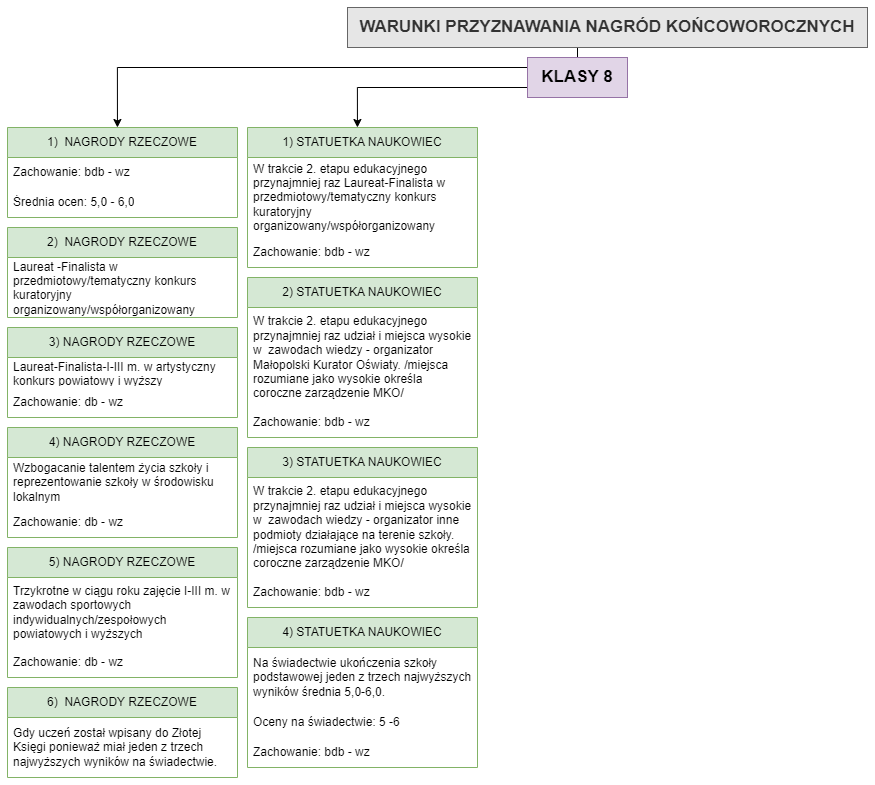

The diagram above was exported from draw.io. Its source (the exported page's mxGraphModel, read from the mxfile embedded in the PNG):
<mxGraphModel dx="1434" dy="-88" grid="1" gridSize="10" guides="1" tooltips="1" connect="1" arrows="1" fold="1" page="1" pageScale="1" pageWidth="1169" pageHeight="827" background="#ffffff" math="0" shadow="0">
  <root>
    <mxCell id="0" />
    <mxCell id="1" parent="0" />
    <mxCell id="3fdjg_dYF4XDZxPCwvmZ-54" style="edgeStyle=orthogonalEdgeStyle;rounded=0;orthogonalLoop=1;jettySize=auto;html=1;exitX=0;exitY=0.5;exitDx=0;exitDy=0;entryX=0.478;entryY=0;entryDx=0;entryDy=0;entryPerimeter=0;" edge="1" parent="1" source="mgSrJ-JiRIp8hNSHGx5W-3" target="3fdjg_dYF4XDZxPCwvmZ-35">
      <mxGeometry relative="1" as="geometry">
        <mxPoint x="550" y="950" as="targetPoint" />
        <Array as="points">
          <mxPoint x="560" y="900" />
          <mxPoint x="150" y="900" />
        </Array>
      </mxGeometry>
    </mxCell>
    <mxCell id="3fdjg_dYF4XDZxPCwvmZ-70" style="edgeStyle=orthogonalEdgeStyle;rounded=0;orthogonalLoop=1;jettySize=auto;html=1;exitX=0;exitY=0.75;exitDx=0;exitDy=0;entryX=0.478;entryY=0;entryDx=0;entryDy=0;entryPerimeter=0;" edge="1" parent="1" source="mgSrJ-JiRIp8hNSHGx5W-3" target="3fdjg_dYF4XDZxPCwvmZ-57">
      <mxGeometry relative="1" as="geometry">
        <mxPoint x="390" y="950" as="targetPoint" />
      </mxGeometry>
    </mxCell>
    <mxCell id="8C6OrYJxeJGLxZFXaMJt-1" value="" style="edgeStyle=orthogonalEdgeStyle;rounded=0;orthogonalLoop=1;jettySize=auto;html=1;fontSize=15;" edge="1" parent="1" source="mgSrJ-JiRIp8hNSHGx5W-3" target="mgSrJ-JiRIp8hNSHGx5W-2">
      <mxGeometry relative="1" as="geometry" />
    </mxCell>
    <mxCell id="mgSrJ-JiRIp8hNSHGx5W-3" value="KLASY 8" style="whiteSpace=wrap;html=1;fillColor=#e1d5e7;strokeColor=#9673a6;fontStyle=1;fontSize=17;" parent="1" vertex="1">
      <mxGeometry x="560" y="890" width="100" height="40" as="geometry" />
    </mxCell>
    <mxCell id="mgSrJ-JiRIp8hNSHGx5W-2" value="WARUNKI PRZYZNAWANIA NAGRÓD KOŃCOWOROCZNYCH" style="whiteSpace=wrap;html=1;fillColor=#E6E6E6;strokeColor=#666666;fontColor=#333333;fontStyle=1;fontSize=17;" parent="1" vertex="1">
      <mxGeometry x="380" y="840" width="520" height="40" as="geometry" />
    </mxCell>
    <mxCell id="3fdjg_dYF4XDZxPCwvmZ-35" value="1)&amp;nbsp; NAGRODY RZECZOWE" style="swimlane;fontStyle=0;childLayout=stackLayout;horizontal=1;startSize=30;horizontalStack=0;resizeParent=1;resizeParentMax=0;resizeLast=0;collapsible=1;marginBottom=0;whiteSpace=wrap;html=1;fillColor=#d5e8d4;strokeColor=#82b366;" vertex="1" parent="1">
      <mxGeometry x="40" y="960" width="230" height="90" as="geometry" />
    </mxCell>
    <mxCell id="3fdjg_dYF4XDZxPCwvmZ-36" value="Zachowanie: bdb - wz" style="text;strokeColor=none;fillColor=none;align=left;verticalAlign=middle;spacingLeft=4;spacingRight=4;overflow=hidden;points=[[0,0.5],[1,0.5]];portConstraint=eastwest;rotatable=0;whiteSpace=wrap;html=1;" vertex="1" parent="3fdjg_dYF4XDZxPCwvmZ-35">
      <mxGeometry y="30" width="230" height="30" as="geometry" />
    </mxCell>
    <mxCell id="3fdjg_dYF4XDZxPCwvmZ-37" value="Średnia ocen: 5,0 - 6,0" style="text;strokeColor=none;fillColor=none;align=left;verticalAlign=middle;spacingLeft=4;spacingRight=4;overflow=hidden;points=[[0,0.5],[1,0.5]];portConstraint=eastwest;rotatable=0;whiteSpace=wrap;html=1;" vertex="1" parent="3fdjg_dYF4XDZxPCwvmZ-35">
      <mxGeometry y="60" width="230" height="30" as="geometry" />
    </mxCell>
    <mxCell id="3fdjg_dYF4XDZxPCwvmZ-40" value="2)&amp;nbsp; NAGRODY RZECZOWE" style="swimlane;fontStyle=0;childLayout=stackLayout;horizontal=1;startSize=30;horizontalStack=0;resizeParent=1;resizeParentMax=0;resizeLast=0;collapsible=1;marginBottom=0;whiteSpace=wrap;html=1;fillColor=#d5e8d4;strokeColor=#82b366;" vertex="1" parent="1">
      <mxGeometry x="40" y="1060" width="230" height="90" as="geometry" />
    </mxCell>
    <mxCell id="3fdjg_dYF4XDZxPCwvmZ-41" value="Laureat -Finalista w przedmiotowy/tematyczny konkurs kuratoryjny organizowany/współorganizowany" style="text;strokeColor=none;fillColor=none;align=left;verticalAlign=middle;spacingLeft=4;spacingRight=4;overflow=hidden;points=[[0,0.5],[1,0.5]];portConstraint=eastwest;rotatable=0;whiteSpace=wrap;html=1;" vertex="1" parent="3fdjg_dYF4XDZxPCwvmZ-40">
      <mxGeometry y="30" width="230" height="60" as="geometry" />
    </mxCell>
    <mxCell id="3fdjg_dYF4XDZxPCwvmZ-42" value="3) NAGRODY RZECZOWE" style="swimlane;fontStyle=0;childLayout=stackLayout;horizontal=1;startSize=30;horizontalStack=0;resizeParent=1;resizeParentMax=0;resizeLast=0;collapsible=1;marginBottom=0;whiteSpace=wrap;html=1;fillColor=#d5e8d4;strokeColor=#82b366;" vertex="1" parent="1">
      <mxGeometry x="40" y="1160" width="230" height="90" as="geometry" />
    </mxCell>
    <mxCell id="3fdjg_dYF4XDZxPCwvmZ-43" value="Laureat-Finalista-I-III m. w artystyczny konkurs powiatowy i wyższy" style="text;strokeColor=none;fillColor=none;align=left;verticalAlign=middle;spacingLeft=4;spacingRight=4;overflow=hidden;points=[[0,0.5],[1,0.5]];portConstraint=eastwest;rotatable=0;whiteSpace=wrap;html=1;" vertex="1" parent="3fdjg_dYF4XDZxPCwvmZ-42">
      <mxGeometry y="30" width="230" height="30" as="geometry" />
    </mxCell>
    <mxCell id="3fdjg_dYF4XDZxPCwvmZ-44" value="Zachowanie: db - wz" style="text;strokeColor=none;fillColor=none;align=left;verticalAlign=middle;spacingLeft=4;spacingRight=4;overflow=hidden;points=[[0,0.5],[1,0.5]];portConstraint=eastwest;rotatable=0;whiteSpace=wrap;html=1;" vertex="1" parent="3fdjg_dYF4XDZxPCwvmZ-42">
      <mxGeometry y="60" width="230" height="30" as="geometry" />
    </mxCell>
    <mxCell id="3fdjg_dYF4XDZxPCwvmZ-45" value="4) NAGRODY RZECZOWE" style="swimlane;fontStyle=0;childLayout=stackLayout;horizontal=1;startSize=30;horizontalStack=0;resizeParent=1;resizeParentMax=0;resizeLast=0;collapsible=1;marginBottom=0;whiteSpace=wrap;html=1;fillColor=#d5e8d4;strokeColor=#82b366;" vertex="1" parent="1">
      <mxGeometry x="40" y="1260" width="230" height="110" as="geometry" />
    </mxCell>
    <mxCell id="3fdjg_dYF4XDZxPCwvmZ-46" value="Wzbogacanie talentem życia szkoły i reprezentowanie szkoły w środowisku lokalnym" style="text;strokeColor=none;fillColor=none;align=left;verticalAlign=middle;spacingLeft=4;spacingRight=4;overflow=hidden;points=[[0,0.5],[1,0.5]];portConstraint=eastwest;rotatable=0;whiteSpace=wrap;html=1;" vertex="1" parent="3fdjg_dYF4XDZxPCwvmZ-45">
      <mxGeometry y="30" width="230" height="50" as="geometry" />
    </mxCell>
    <mxCell id="3fdjg_dYF4XDZxPCwvmZ-47" value="Zachowanie: db - wz" style="text;strokeColor=none;fillColor=none;align=left;verticalAlign=middle;spacingLeft=4;spacingRight=4;overflow=hidden;points=[[0,0.5],[1,0.5]];portConstraint=eastwest;rotatable=0;whiteSpace=wrap;html=1;" vertex="1" parent="3fdjg_dYF4XDZxPCwvmZ-45">
      <mxGeometry y="80" width="230" height="30" as="geometry" />
    </mxCell>
    <mxCell id="3fdjg_dYF4XDZxPCwvmZ-48" value="5) NAGRODY RZECZOWE" style="swimlane;fontStyle=0;childLayout=stackLayout;horizontal=1;startSize=30;horizontalStack=0;resizeParent=1;resizeParentMax=0;resizeLast=0;collapsible=1;marginBottom=0;whiteSpace=wrap;html=1;fillColor=#d5e8d4;strokeColor=#82b366;" vertex="1" parent="1">
      <mxGeometry x="40" y="1380" width="230" height="130" as="geometry" />
    </mxCell>
    <mxCell id="3fdjg_dYF4XDZxPCwvmZ-49" value="Trzykrotne w ciągu roku zajęcie I-III m. w zawodach sportowych indywidualnych/zespołowych powiatowych i wyższych" style="text;strokeColor=none;fillColor=none;align=left;verticalAlign=middle;spacingLeft=4;spacingRight=4;overflow=hidden;points=[[0,0.5],[1,0.5]];portConstraint=eastwest;rotatable=0;whiteSpace=wrap;html=1;" vertex="1" parent="3fdjg_dYF4XDZxPCwvmZ-48">
      <mxGeometry y="30" width="230" height="70" as="geometry" />
    </mxCell>
    <mxCell id="3fdjg_dYF4XDZxPCwvmZ-50" value="Zachowanie: db - wz" style="text;strokeColor=none;fillColor=none;align=left;verticalAlign=middle;spacingLeft=4;spacingRight=4;overflow=hidden;points=[[0,0.5],[1,0.5]];portConstraint=eastwest;rotatable=0;whiteSpace=wrap;html=1;" vertex="1" parent="3fdjg_dYF4XDZxPCwvmZ-48">
      <mxGeometry y="100" width="230" height="30" as="geometry" />
    </mxCell>
    <mxCell id="3fdjg_dYF4XDZxPCwvmZ-51" value="6)&amp;nbsp; NAGRODY RZECZOWE" style="swimlane;fontStyle=0;childLayout=stackLayout;horizontal=1;startSize=30;horizontalStack=0;resizeParent=1;resizeParentMax=0;resizeLast=0;collapsible=1;marginBottom=0;whiteSpace=wrap;html=1;fillColor=#d5e8d4;strokeColor=#82b366;" vertex="1" parent="1">
      <mxGeometry x="40" y="1520" width="230" height="90" as="geometry" />
    </mxCell>
    <mxCell id="3fdjg_dYF4XDZxPCwvmZ-52" value="Gdy uczeń został wpisany do Złotej Księgi ponieważ miał jeden z trzech najwyższych wyników na świadectwie." style="text;strokeColor=none;fillColor=none;align=left;verticalAlign=middle;spacingLeft=4;spacingRight=4;overflow=hidden;points=[[0,0.5],[1,0.5]];portConstraint=eastwest;rotatable=0;whiteSpace=wrap;html=1;" vertex="1" parent="3fdjg_dYF4XDZxPCwvmZ-51">
      <mxGeometry y="30" width="230" height="60" as="geometry" />
    </mxCell>
    <mxCell id="3fdjg_dYF4XDZxPCwvmZ-57" value="1) STATUETKA NAUKOWIEC" style="swimlane;fontStyle=0;childLayout=stackLayout;horizontal=1;startSize=30;horizontalStack=0;resizeParent=1;resizeParentMax=0;resizeLast=0;collapsible=1;marginBottom=0;whiteSpace=wrap;html=1;fillColor=#d5e8d4;strokeColor=#82b366;" vertex="1" parent="1">
      <mxGeometry x="280" y="960" width="230" height="140" as="geometry" />
    </mxCell>
    <mxCell id="3fdjg_dYF4XDZxPCwvmZ-58" value="W trakcie 2. etapu edukacyjnego przynajmniej raz Laureat-Finalista w przedmiotowy/tematyczny konkurs kuratoryjny organizowany/współorganizowany&amp;nbsp;" style="text;strokeColor=none;fillColor=none;align=left;verticalAlign=middle;spacingLeft=4;spacingRight=4;overflow=hidden;points=[[0,0.5],[1,0.5]];portConstraint=eastwest;rotatable=0;whiteSpace=wrap;html=1;" vertex="1" parent="3fdjg_dYF4XDZxPCwvmZ-57">
      <mxGeometry y="30" width="230" height="80" as="geometry" />
    </mxCell>
    <mxCell id="3fdjg_dYF4XDZxPCwvmZ-59" value="Zachowanie: bdb - wz" style="text;strokeColor=none;fillColor=none;align=left;verticalAlign=middle;spacingLeft=4;spacingRight=4;overflow=hidden;points=[[0,0.5],[1,0.5]];portConstraint=eastwest;rotatable=0;whiteSpace=wrap;html=1;" vertex="1" parent="3fdjg_dYF4XDZxPCwvmZ-57">
      <mxGeometry y="110" width="230" height="30" as="geometry" />
    </mxCell>
    <mxCell id="3fdjg_dYF4XDZxPCwvmZ-60" value="2) STATUETKA NAUKOWIEC" style="swimlane;fontStyle=0;childLayout=stackLayout;horizontal=1;startSize=30;horizontalStack=0;resizeParent=1;resizeParentMax=0;resizeLast=0;collapsible=1;marginBottom=0;whiteSpace=wrap;html=1;fillColor=#d5e8d4;strokeColor=#82b366;" vertex="1" parent="1">
      <mxGeometry x="280" y="1110" width="230" height="160" as="geometry" />
    </mxCell>
    <mxCell id="3fdjg_dYF4XDZxPCwvmZ-61" value="W trakcie 2. etapu edukacyjnego przynajmniej raz udział i miejsca wysokie w&amp;nbsp; zawodach wiedzy - organizator Małopolski Kurator Oświaty. /miejsca rozumiane jako wysokie określa coroczne zarządzenie MKO/" style="text;strokeColor=none;fillColor=none;align=left;verticalAlign=middle;spacingLeft=4;spacingRight=4;overflow=hidden;points=[[0,0.5],[1,0.5]];portConstraint=eastwest;rotatable=0;whiteSpace=wrap;html=1;" vertex="1" parent="3fdjg_dYF4XDZxPCwvmZ-60">
      <mxGeometry y="30" width="230" height="100" as="geometry" />
    </mxCell>
    <mxCell id="3fdjg_dYF4XDZxPCwvmZ-62" value="Zachowanie: bdb - wz" style="text;strokeColor=none;fillColor=none;align=left;verticalAlign=middle;spacingLeft=4;spacingRight=4;overflow=hidden;points=[[0,0.5],[1,0.5]];portConstraint=eastwest;rotatable=0;whiteSpace=wrap;html=1;" vertex="1" parent="3fdjg_dYF4XDZxPCwvmZ-60">
      <mxGeometry y="130" width="230" height="30" as="geometry" />
    </mxCell>
    <mxCell id="3fdjg_dYF4XDZxPCwvmZ-63" value="3) STATUETKA NAUKOWIEC" style="swimlane;fontStyle=0;childLayout=stackLayout;horizontal=1;startSize=30;horizontalStack=0;resizeParent=1;resizeParentMax=0;resizeLast=0;collapsible=1;marginBottom=0;whiteSpace=wrap;html=1;fillColor=#d5e8d4;strokeColor=#82b366;" vertex="1" parent="1">
      <mxGeometry x="280" y="1280" width="230" height="160" as="geometry" />
    </mxCell>
    <mxCell id="3fdjg_dYF4XDZxPCwvmZ-64" value="W trakcie 2. etapu edukacyjnego przynajmniej raz udział i miejsca wysokie w&amp;nbsp; zawodach wiedzy - organizator inne podmioty działające na terenie szkoły. /miejsca rozumiane jako wysokie określa coroczne zarządzenie MKO/" style="text;strokeColor=none;fillColor=none;align=left;verticalAlign=middle;spacingLeft=4;spacingRight=4;overflow=hidden;points=[[0,0.5],[1,0.5]];portConstraint=eastwest;rotatable=0;whiteSpace=wrap;html=1;" vertex="1" parent="3fdjg_dYF4XDZxPCwvmZ-63">
      <mxGeometry y="30" width="230" height="100" as="geometry" />
    </mxCell>
    <mxCell id="3fdjg_dYF4XDZxPCwvmZ-65" value="Zachowanie: bdb - wz" style="text;strokeColor=none;fillColor=none;align=left;verticalAlign=middle;spacingLeft=4;spacingRight=4;overflow=hidden;points=[[0,0.5],[1,0.5]];portConstraint=eastwest;rotatable=0;whiteSpace=wrap;html=1;" vertex="1" parent="3fdjg_dYF4XDZxPCwvmZ-63">
      <mxGeometry y="130" width="230" height="30" as="geometry" />
    </mxCell>
    <mxCell id="3fdjg_dYF4XDZxPCwvmZ-66" value="4) STATUETKA NAUKOWIEC" style="swimlane;fontStyle=0;childLayout=stackLayout;horizontal=1;startSize=30;horizontalStack=0;resizeParent=1;resizeParentMax=0;resizeLast=0;collapsible=1;marginBottom=0;whiteSpace=wrap;html=1;fillColor=#d5e8d4;strokeColor=#82b366;" vertex="1" parent="1">
      <mxGeometry x="280" y="1450" width="230" height="150" as="geometry" />
    </mxCell>
    <mxCell id="3fdjg_dYF4XDZxPCwvmZ-67" value="Na świadectwie ukończenia szkoły podstawowej jeden z trzech najwyższych wyników średnia 5,0-6,0." style="text;strokeColor=none;fillColor=none;align=left;verticalAlign=middle;spacingLeft=4;spacingRight=4;overflow=hidden;points=[[0,0.5],[1,0.5]];portConstraint=eastwest;rotatable=0;whiteSpace=wrap;html=1;" vertex="1" parent="3fdjg_dYF4XDZxPCwvmZ-66">
      <mxGeometry y="30" width="230" height="60" as="geometry" />
    </mxCell>
    <mxCell id="3fdjg_dYF4XDZxPCwvmZ-68" value="Oceny na świadectwie: 5 -6" style="text;strokeColor=none;fillColor=none;align=left;verticalAlign=middle;spacingLeft=4;spacingRight=4;overflow=hidden;points=[[0,0.5],[1,0.5]];portConstraint=eastwest;rotatable=0;whiteSpace=wrap;html=1;" vertex="1" parent="3fdjg_dYF4XDZxPCwvmZ-66">
      <mxGeometry y="90" width="230" height="30" as="geometry" />
    </mxCell>
    <mxCell id="3fdjg_dYF4XDZxPCwvmZ-69" value="Zachowanie: bdb - wz" style="text;strokeColor=none;fillColor=none;align=left;verticalAlign=middle;spacingLeft=4;spacingRight=4;overflow=hidden;points=[[0,0.5],[1,0.5]];portConstraint=eastwest;rotatable=0;whiteSpace=wrap;html=1;" vertex="1" parent="3fdjg_dYF4XDZxPCwvmZ-66">
      <mxGeometry y="120" width="230" height="30" as="geometry" />
    </mxCell>
  </root>
</mxGraphModel>